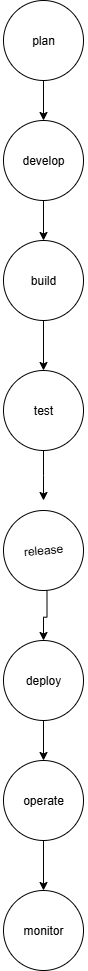

The diagram above was exported from draw.io. Its source (the exported page's mxGraphModel, read from the mxfile embedded in the PNG):
<mxGraphModel dx="1042" dy="562" grid="1" gridSize="10" guides="1" tooltips="1" connect="1" arrows="1" fold="1" page="1" pageScale="1" pageWidth="850" pageHeight="1100" math="0" shadow="0">
  <root>
    <mxCell id="0" />
    <mxCell id="1" parent="0" />
    <mxCell id="xF6Z6gnH6KQuu1CWf3wF-16" style="edgeStyle=orthogonalEdgeStyle;rounded=0;orthogonalLoop=1;jettySize=auto;html=1;exitX=0.5;exitY=1;exitDx=0;exitDy=0;entryX=0.5;entryY=0;entryDx=0;entryDy=0;" edge="1" parent="1" source="xF6Z6gnH6KQuu1CWf3wF-1" target="xF6Z6gnH6KQuu1CWf3wF-2">
      <mxGeometry relative="1" as="geometry" />
    </mxCell>
    <mxCell id="xF6Z6gnH6KQuu1CWf3wF-1" value="plan" style="ellipse;whiteSpace=wrap;html=1;aspect=fixed;" vertex="1" parent="1">
      <mxGeometry x="370" y="40" width="80" height="80" as="geometry" />
    </mxCell>
    <mxCell id="xF6Z6gnH6KQuu1CWf3wF-10" style="edgeStyle=orthogonalEdgeStyle;rounded=0;orthogonalLoop=1;jettySize=auto;html=1;exitX=0.5;exitY=1;exitDx=0;exitDy=0;entryX=0.5;entryY=0;entryDx=0;entryDy=0;" edge="1" parent="1" source="xF6Z6gnH6KQuu1CWf3wF-2" target="xF6Z6gnH6KQuu1CWf3wF-3">
      <mxGeometry relative="1" as="geometry" />
    </mxCell>
    <mxCell id="xF6Z6gnH6KQuu1CWf3wF-2" value="develop" style="ellipse;whiteSpace=wrap;html=1;aspect=fixed;" vertex="1" parent="1">
      <mxGeometry x="370" y="160" width="80" height="80" as="geometry" />
    </mxCell>
    <mxCell id="xF6Z6gnH6KQuu1CWf3wF-11" style="edgeStyle=orthogonalEdgeStyle;rounded=0;orthogonalLoop=1;jettySize=auto;html=1;exitX=0.5;exitY=1;exitDx=0;exitDy=0;entryX=0.5;entryY=0;entryDx=0;entryDy=0;" edge="1" parent="1" source="xF6Z6gnH6KQuu1CWf3wF-3" target="xF6Z6gnH6KQuu1CWf3wF-4">
      <mxGeometry relative="1" as="geometry" />
    </mxCell>
    <mxCell id="xF6Z6gnH6KQuu1CWf3wF-3" value="build" style="ellipse;whiteSpace=wrap;html=1;aspect=fixed;" vertex="1" parent="1">
      <mxGeometry x="370" y="280" width="80" height="80" as="geometry" />
    </mxCell>
    <mxCell id="xF6Z6gnH6KQuu1CWf3wF-12" style="edgeStyle=orthogonalEdgeStyle;rounded=0;orthogonalLoop=1;jettySize=auto;html=1;" edge="1" parent="1" source="xF6Z6gnH6KQuu1CWf3wF-4">
      <mxGeometry relative="1" as="geometry">
        <mxPoint x="410" y="540" as="targetPoint" />
      </mxGeometry>
    </mxCell>
    <mxCell id="xF6Z6gnH6KQuu1CWf3wF-4" value="test" style="ellipse;whiteSpace=wrap;html=1;aspect=fixed;" vertex="1" parent="1">
      <mxGeometry x="370" y="410" width="80" height="80" as="geometry" />
    </mxCell>
    <mxCell id="xF6Z6gnH6KQuu1CWf3wF-13" style="edgeStyle=orthogonalEdgeStyle;rounded=0;orthogonalLoop=1;jettySize=auto;html=1;exitX=0.5;exitY=1;exitDx=0;exitDy=0;entryX=0.5;entryY=0;entryDx=0;entryDy=0;" edge="1" parent="1" source="xF6Z6gnH6KQuu1CWf3wF-5" target="xF6Z6gnH6KQuu1CWf3wF-6">
      <mxGeometry relative="1" as="geometry" />
    </mxCell>
    <mxCell id="xF6Z6gnH6KQuu1CWf3wF-5" value="release" style="ellipse;whiteSpace=wrap;html=1;aspect=fixed;rotation=-5;direction=east;" vertex="1" parent="1">
      <mxGeometry x="370" y="550" width="80" height="80" as="geometry" />
    </mxCell>
    <mxCell id="xF6Z6gnH6KQuu1CWf3wF-14" style="edgeStyle=orthogonalEdgeStyle;rounded=0;orthogonalLoop=1;jettySize=auto;html=1;exitX=0.5;exitY=1;exitDx=0;exitDy=0;entryX=0.5;entryY=0;entryDx=0;entryDy=0;" edge="1" parent="1" source="xF6Z6gnH6KQuu1CWf3wF-6" target="xF6Z6gnH6KQuu1CWf3wF-7">
      <mxGeometry relative="1" as="geometry" />
    </mxCell>
    <mxCell id="xF6Z6gnH6KQuu1CWf3wF-6" value="deploy" style="ellipse;whiteSpace=wrap;html=1;aspect=fixed;" vertex="1" parent="1">
      <mxGeometry x="370" y="680" width="80" height="80" as="geometry" />
    </mxCell>
    <mxCell id="xF6Z6gnH6KQuu1CWf3wF-15" style="edgeStyle=orthogonalEdgeStyle;rounded=0;orthogonalLoop=1;jettySize=auto;html=1;exitX=0.5;exitY=1;exitDx=0;exitDy=0;entryX=0.5;entryY=0;entryDx=0;entryDy=0;" edge="1" parent="1" source="xF6Z6gnH6KQuu1CWf3wF-7" target="xF6Z6gnH6KQuu1CWf3wF-8">
      <mxGeometry relative="1" as="geometry" />
    </mxCell>
    <mxCell id="xF6Z6gnH6KQuu1CWf3wF-7" value="operate" style="ellipse;whiteSpace=wrap;html=1;aspect=fixed;" vertex="1" parent="1">
      <mxGeometry x="370" y="800" width="80" height="80" as="geometry" />
    </mxCell>
    <mxCell id="xF6Z6gnH6KQuu1CWf3wF-8" value="monitor" style="ellipse;whiteSpace=wrap;html=1;aspect=fixed;" vertex="1" parent="1">
      <mxGeometry x="370" y="930" width="80" height="80" as="geometry" />
    </mxCell>
  </root>
</mxGraphModel>